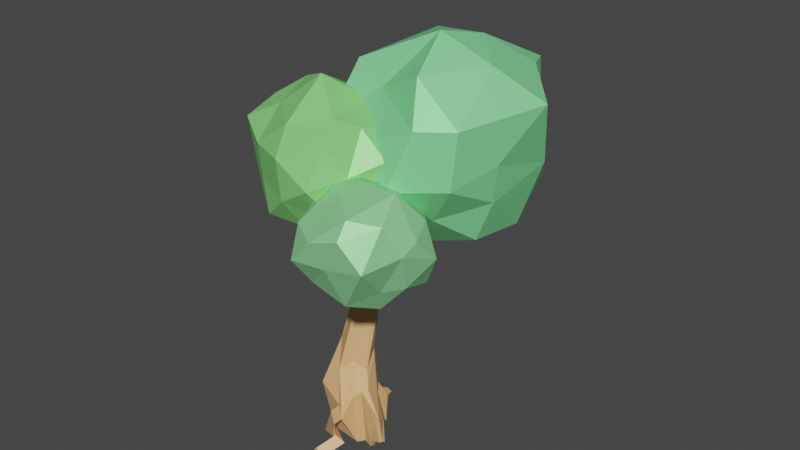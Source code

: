 # Source: Tree.blend  (saved by Blender 2.91.10; exported with 4.5.12 LTS)
import bpy
from mathutils import Matrix  # noqa: F401  (used for matrix-valued properties, if any)

bpy.ops.wm.read_factory_settings(use_empty=True)
scene = bpy.context.scene
scene.name = 'Scene'

# ---- collections
col_collection = bpy.data.collections.new('Collection'); scene.collection.children.link(col_collection)

# ---- materials (node trees are filled in below, after node groups)
mat_material_002 = bpy.data.materials.new('Material.002')
mat_material_002.use_transparent_shadow = False
mat_material_005 = bpy.data.materials.new('Material.005')
mat_material_005.use_transparent_shadow = False
mat_material_004 = bpy.data.materials.new('Material.004')
mat_material_004.use_transparent_shadow = False
mat_material_003 = bpy.data.materials.new('Material.003')
mat_material_003.use_transparent_shadow = False

# ---- material node trees
mat_material_002.use_nodes = True; mat_material_002.node_tree.nodes.clear()
_N = mat_material_002.node_tree.nodes; _L = mat_material_002.node_tree.links
n0 = _N.new('ShaderNodeBsdfPrincipled'); n0.name = 'Principled BSDF'; n0.location = (10, 300)
n0.distribution = 'GGX'
n0.subsurface_method = 'BURLEY'
n0.inputs[0].default_value = (0.8, 0.4505, 0.1991, 1.0)
n0.inputs[3].default_value = 1.45
n0.inputs[27].default_value = (0.0, 0.0, 0.0, 1.0)
n0.inputs[28].default_value = 1.0
n1 = _N.new('ShaderNodeOutputMaterial'); n1.name = 'Material Output'; n1.location = (300, 300)
_L.new(n0.outputs[0], n1.inputs[0])
n1.is_active_output = True
mat_material_005.use_nodes = True; mat_material_005.node_tree.nodes.clear()
_N = mat_material_005.node_tree.nodes; _L = mat_material_005.node_tree.links
n0 = _N.new('ShaderNodeBsdfPrincipled'); n0.name = 'Principled BSDF'; n0.location = (10, 300)
n0.distribution = 'GGX'
n0.subsurface_method = 'BURLEY'
n0.inputs[0].default_value = (0.3121, 0.8, 0.3464, 1.0)
n0.inputs[1].default_value = 0.2995
n0.inputs[3].default_value = 1.45
n0.inputs[27].default_value = (0.0, 0.0, 0.0, 1.0)
n0.inputs[28].default_value = 1.0
n1 = _N.new('ShaderNodeOutputMaterial'); n1.name = 'Material Output'; n1.location = (300, 300)
_L.new(n0.outputs[0], n1.inputs[0])
n1.is_active_output = True
mat_material_004.use_nodes = True; mat_material_004.node_tree.nodes.clear()
_N = mat_material_004.node_tree.nodes; _L = mat_material_004.node_tree.links
n0 = _N.new('ShaderNodeBsdfPrincipled'); n0.name = 'Principled BSDF'; n0.location = (10, 300)
n0.distribution = 'GGX'
n0.subsurface_method = 'BURLEY'
n0.inputs[0].default_value = (0.2347, 0.8, 0.33, 1.0)
n0.inputs[1].default_value = 0.2657
n0.inputs[3].default_value = 1.45
n0.inputs[27].default_value = (0.0, 0.0, 0.0, 1.0)
n0.inputs[28].default_value = 1.0
n1 = _N.new('ShaderNodeOutputMaterial'); n1.name = 'Material Output'; n1.location = (300, 300)
_L.new(n0.outputs[0], n1.inputs[0])
n1.is_active_output = True
mat_material_003.use_nodes = True; mat_material_003.node_tree.nodes.clear()
_N = mat_material_003.node_tree.nodes; _L = mat_material_003.node_tree.links
n0 = _N.new('ShaderNodeBsdfPrincipled'); n0.name = 'Principled BSDF'; n0.location = (10, 300)
n0.distribution = 'GGX'
n0.subsurface_method = 'BURLEY'
n0.inputs[0].default_value = (0.268, 0.8, 0.2246, 1.0)
n0.inputs[1].default_value = 0.2077
n0.inputs[3].default_value = 1.45
n0.inputs[27].default_value = (0.0, 0.0, 0.0, 1.0)
n0.inputs[28].default_value = 1.0
n1 = _N.new('ShaderNodeOutputMaterial'); n1.name = 'Material Output'; n1.location = (300, 300)
_L.new(n0.outputs[0], n1.inputs[0])
n1.is_active_output = True

# ---- world
world_world = bpy.data.worlds.new('World'); scene.world = world_world
world_world.use_nodes = True; world_world.node_tree.nodes.clear()
_N = world_world.node_tree.nodes; _L = world_world.node_tree.links
n0 = _N.new('ShaderNodeOutputWorld'); n0.name = 'World Output'; n0.location = (300, 300)
n1 = _N.new('ShaderNodeBackground'); n1.name = 'Background'; n1.location = (10, 300)
n1.inputs[0].default_value = (0.05088, 0.05088, 0.05088, 1.0)
_L.new(n1.outputs[0], n0.inputs[0])
n0.is_active_output = True
world_world.color = (0.05088, 0.05088, 0.05088)
world_world.use_sun_shadow = False
world_world.sun_shadow_jitter_overblur = 0.0

# ---- meshes
me_circle_001 = bpy.data.meshes.new('Circle.001')
me_circle_001.from_pydata([(-0.7281, 0.9095, 0.5988), (-1.298, 0.7297, 0.5398), (-1.669, 0.3357, 0.4957), (-1.669, -0.1137, 0.4957), (-1.422, -0.4284, 0.5023), (-0.7477, -0.6324, 1.053), (-0.1759, -0.4499, 0.3479), (0.1033, -0.06559, 0.3479), (-0.01782, 0.4125, 0.6066), (-0.291, 0.7734, 0.6029), (-1.362, 0.6746, 2.201), (-0.7512, 0.8693, 2.241), (-1.87, 0.1823, 2.123), (-1.87, -0.3591, 2.123), (-0.946, -0.4969, 1.601), (-0.3788, -1.024, 1.563), (-0.203, -0.5729, 2.344), (0.1528, -0.1919, 2.596), (0.152, 0.2842, 2.27), (-0.1706, 0.7209, 2.268), (-1.253, 0.7563, 4.074), (-0.9019, 1.074, 3.717), (-1.41, 0.5399, 4.074), (-1.41, 0.2724, 4.074), (-1.253, 0.05603, 4.074), (-0.8571, -0.5315, 3.236), (-0.516, -0.1698, 3.477), (-0.06645, 0.01247, 3.228), (-0.2541, 0.6053, 3.718), (-0.501, 0.9451, 3.718), (-0.9489, 0.7133, 5.323), (-0.5157, 0.9773, 5.679), (-1.07, 0.547, 5.323), (-1.07, 0.3415, 5.323), (-0.9489, 0.1752, 5.323), (-0.4905, 0.2761, 6.477), (-0.3539, 0.3287, 6.375), (-0.2347, 0.4444, 6.44), (-0.01905, 0.6165, 5.679), (-0.2087, 0.8776, 5.679), (-0.8143, 1.028, 7.893), (-0.6597, 0.9992, 7.836), (-0.9465, 1.01, 7.404), (-0.9465, 0.8188, 7.404), (-0.8343, 0.6643, 7.404), (-0.508, 0.3392, 6.643), (-0.3888, 0.455, 6.707), (-0.2744, 0.5242, 6.721), (-0.4823, 0.8436, 8.031), (-0.5217, 0.9294, 7.9), (-0.8948, 0.9979, 8.037), (-0.8541, 0.9277, 8.183), (-0.9761, 0.6529, 8.678), (-0.9761, 0.5595, 8.678), (-0.9213, 0.484, 8.678), (-0.8325, 0.4552, 8.678), (-0.7438, 0.484, 8.678), (-0.6713, 0.5713, 8.605), (-0.5556, 0.8167, 8.161), (-0.7161, 0.8579, 8.246), (-0.9031, 0.5769, 9.428), (-0.9614, 0.5544, 9.206), (-0.9285, 0.4532, 9.206), (-0.8681, 0.4692, 9.428), (-0.8114, 0.5472, 9.428), (-0.3629, 1.611, 9.251), (-0.3097, 1.607, 9.361), (-0.1391, 1.677, 9.523), (0.1528, -0.5027, 7.675), (0.2215, -0.436, 7.712), (0.1438, -0.7577, 8.405), (-0.9004, 0.5183, 10.5), (-0.8681, 0.5114, 10.28), (-0.8359, -0.8421, 0.9679), (-1.461, -0.7314, 0.4098), (-0.4713, -1.304, 1.458), (-1.056, -0.8202, 1.479), (0.1012, -1.41, 1.008), (-0.06914, -1.355, 1.008), (-0.2399, -1.467, 1.21), (-0.3782, -1.465, 1.068), (-0.2557, -2.026, 0.6478), (-0.426, -1.97, 0.6478), (-0.5968, -2.082, 0.8498), (-0.7351, -2.08, 0.7081), (0.3473, 0.1589, 0.5856), (0.4412, -0.212, 0.3849), (0.6756, -0.0119, 1.561), (0.8642, -0.4487, 1.768), (0.03559, -0.2242, 0.3389), (0.04618, -0.4139, 2.578), (0.3735, -0.3706, 0.376), (0.6011, -0.4411, 1.733), (-0.5841, 1.258, 0.3812), (-0.1704, 1.133, 0.387), (-0.2797, 1.038, 1.734), (0.08189, 0.9278, 1.739), (-0.7073, 1.561, 0.7807), (-0.3932, 1.458, 0.7807), (-0.2889, 1.342, 1.661), (-0.01367, 1.252, 1.661), (-0.7775, 1.865, 0.8068), (-0.5557, 1.793, 0.8068), (-1.178, 1.689, 1.151), (-0.9837, 1.626, 1.151), (0.4841, -0.2006, 0.835), (0.5321, -0.3901, 0.7324), (1.066, -0.3905, 0.9166), (1.063, -0.5288, 1.009), (0.4975, -0.4712, 0.7278), (1.028, -0.6099, 1.005)], [], [(1, 0, 9, 8, 7, 6, 5, 4, 3, 2), (19, 11, 21, 29), (2, 3, 13, 12), (0, 11, 95, 93), (6, 7, 17, 16), (3, 4, 14, 13), (0, 1, 10, 11), (18, 17, 88, 87), (4, 5, 73, 74), (1, 2, 12, 10), (8, 9, 19, 18), (5, 6, 16, 15), (26, 27, 37, 36), (16, 17, 27, 26), (13, 14, 24, 23), (11, 10, 20, 21), (17, 18, 28, 27), (14, 15, 25, 24), (10, 12, 22, 20), (18, 19, 29, 28), (15, 16, 26, 25), (12, 13, 23, 22), (33, 34, 44, 43), (23, 24, 34, 33), (21, 20, 30, 31), (27, 28, 38, 37), (24, 25, 35, 34), (20, 22, 32, 30), (28, 29, 39, 38), (25, 26, 36, 35), (22, 23, 33, 32), (29, 21, 31, 39), (50, 51, 66), (31, 30, 40, 41), (37, 38, 48, 47), (34, 35, 45, 44), (30, 32, 42, 40), (38, 39, 49, 48), (45, 35, 68), (32, 33, 43, 42), (39, 31, 41, 49), (35, 36, 68), (54, 55, 63, 62), (47, 48, 58, 57), (44, 45, 55, 54), (40, 42, 52, 50), (49, 41, 66), (45, 46, 56, 55), (42, 43, 53, 52), (41, 40, 65, 66), (46, 47, 57, 56), (43, 44, 54, 53), (61, 62, 71), (50, 52, 61, 60), (58, 59, 60, 64), (55, 56, 63), (52, 53, 62, 61), (59, 51, 60), (56, 57, 63), (53, 54, 62), (51, 50, 60), (57, 58, 64, 63), (65, 66, 67), (51, 59, 66), (58, 48, 66), (40, 50, 66, 65), (48, 49, 66), (59, 58, 66), (69, 68, 70), (46, 45, 68), (36, 37, 68), (47, 46, 68, 69), (37, 47, 69, 68), (63, 64, 72), (62, 63, 72, 71), (60, 61, 71, 72), (64, 60, 72), (73, 75, 79, 77), (14, 4, 74, 76), (5, 15, 75, 73), (15, 14, 76, 75), (79, 80, 84, 83), (75, 76, 80, 79), (76, 74, 78, 80), (74, 73, 77, 78), (82, 81, 83, 84), (80, 78, 82, 84), (78, 77, 81, 82), (77, 79, 83, 81), (91, 86, 106, 109), (8, 18, 87, 85), (7, 86, 91, 89), (7, 8, 85, 86), (90, 89, 91, 92), (17, 7, 89, 90), (88, 17, 90, 92), (85, 87, 107, 105), (93, 95, 99, 97), (9, 0, 93, 94), (19, 9, 94, 96), (11, 19, 96, 95), (100, 98, 102, 104), (94, 93, 97, 98), (96, 94, 98, 100), (95, 96, 100, 99), (102, 101, 103, 104), (99, 100, 104, 103), (97, 99, 103, 101), (98, 97, 101, 102), (106, 105, 107, 108), (106, 108, 110, 109), (87, 88, 108, 107), (88, 92, 110, 108), (86, 85, 105, 106), (92, 91, 109, 110)])
_uv = me_circle_001.uv_layers.new(name='UVMap')
_uv.uv.foreach_set('vector', [0.0, 0.0, 0.0, 0.0, 0.0, 0.0, 0.0, 0.0, 0.0, 0.0, 0.0, 0.0, 0.0, 0.0, 0.0, 0.0, 0.0, 0.0, 0.0, 0.0, 0.0, 0.0, 0.0, 0.0, 0.0, 0.0, 0.0, 0.0, 0.0, 0.0, 0.0, 0.0, 0.0, 0.0, 0.0, 0.0, 0.0, 0.0, 0.0, 0.0, 0.0, 0.0, 0.0, 0.0, 0.0, 0.0, 0.0, 0.0, 0.0, 0.0, 0.0, 0.0, 0.0, 0.0, 0.0, 0.0, 0.0, 0.0, 0.0, 0.0, 0.0, 0.0, 0.0, 0.0, 0.0, 0.0, 0.0, 0.0, 0.0, 0.0, 0.0, 0.0, 0.0, 0.0, 0.0, 0.0, 0.0, 0.0, 0.0, 0.0, 0.0, 0.0, 0.0, 0.0, 0.0, 0.0, 0.0, 0.0, 0.0, 0.0, 0.0, 0.0, 0.0, 0.0, 0.0, 0.0, 0.0, 0.0, 0.0, 0.0, 0.0, 0.0, 0.0, 0.0, 0.0, 0.0, 0.0, 0.0, 0.0, 0.0, 0.0, 0.0, 0.0, 0.0, 0.0, 0.0, 0.0, 0.0, 0.0, 0.0, 0.0, 0.0, 0.0, 0.0, 0.0, 0.0, 0.0, 0.0, 0.0, 0.0, 0.0, 0.0, 0.0, 0.0, 0.0, 0.0, 0.0, 0.0, 0.0, 0.0, 0.0, 0.0, 0.0, 0.0, 0.0, 0.0, 0.0, 0.0, 0.0, 0.0, 0.0, 0.0, 0.0, 0.0, 0.0, 0.0, 0.0, 0.0, 0.0, 0.0, 0.0, 0.0, 0.0, 0.0, 0.0, 0.0, 0.0, 0.0, 0.0, 0.0, 0.0, 0.0, 0.0, 0.0, 0.0, 0.0, 0.0, 0.0, 0.0, 0.0, 0.0, 0.0, 0.0, 0.0, 0.0, 0.0, 0.0, 0.0, 0.0, 0.0, 0.0, 0.0, 0.0, 0.0, 0.0, 0.0, 0.0, 0.0, 0.0, 0.0, 0.0, 0.0, 0.0, 0.0, 0.0, 0.0, 0.0, 0.0, 0.0, 0.0, 0.0, 0.0, 0.0, 0.0, 0.0, 0.0, 0.0, 0.0, 0.0, 0.0, 0.0, 0.0, 0.0, 0.0, 0.0, 0.0, 0.0, 0.0, 0.0, 0.0, 0.0, 0.0, 0.0, 0.0, 0.0, 0.0, 0.0, 0.0, 0.0, 0.0, 0.0, 0.0, 0.0, 0.0, 0.0, 0.0, 0.0, 0.0, 0.0, 0.0, 0.0, 0.0, 0.0, 0.0, 0.0, 0.0, 0.0, 0.0, 0.0, 0.0, 0.0, 0.0, 0.0, 0.0, 0.0, 0.0, 0.0, 0.0, 0.0, 0.0, 0.0, 0.0, 0.0, 0.0, 0.0, 0.0, 0.0, 0.0, 0.0, 0.0, 0.0, 0.0, 0.0, 0.0, 0.0, 0.0, 0.0, 0.0, 0.0, 0.0, 0.0, 0.0, 0.0, 0.0, 0.0, 0.0, 0.0, 0.0, 0.0, 0.0, 0.0, 0.0, 0.0, 0.0, 0.0, 0.0, 0.0, 0.0, 0.0, 0.0, 0.0, 0.0, 0.0, 0.0, 0.0, 0.0, 0.0, 0.0, 0.0, 0.0, 0.0, 0.0, 0.0, 0.0, 0.0, 0.0, 0.0, 0.0, 0.0, 0.0, 0.0, 0.0, 0.0, 0.0, 0.0, 0.0, 0.0, 0.0, 0.0, 0.0, 0.0, 0.0, 0.0, 0.0, 0.0, 0.0, 0.0, 0.0, 0.0, 0.0, 0.0, 0.0, 0.0, 0.0, 0.0, 0.0, 0.0, 0.0, 0.0, 0.0, 0.0, 0.0, 0.0, 0.0, 0.0, 0.0, 0.0, 0.0, 0.0, 0.0, 0.0, 0.0, 0.0, 0.0, 0.0, 0.0, 0.0, 0.0, 0.0, 0.0, 0.0, 0.0, 0.0, 0.0, 0.0, 0.0, 0.0, 0.0, 0.0, 0.0, 0.0, 0.0, 0.0, 0.0, 0.0, 0.0, 0.0, 0.0, 0.0, 0.0, 0.0, 0.0, 0.0, 0.0, 0.0, 0.0, 0.0, 0.0, 0.0, 0.0, 0.0, 0.0, 0.0, 0.0, 0.0, 0.0, 0.0, 0.0, 0.0, 0.0, 0.0, 0.0, 0.0, 0.0, 0.0, 0.0, 0.0, 0.0, 0.0, 0.0, 0.0, 0.0, 0.0, 0.0, 0.0, 0.0, 0.0, 0.0, 0.0, 0.0, 0.0, 0.0, 0.0, 0.0, 0.0, 0.0, 0.0, 0.0, 0.0, 0.0, 0.0, 0.0, 0.0, 0.0, 0.0, 0.0, 0.0, 0.0, 0.0, 0.0, 0.0, 0.0, 0.0, 0.0, 0.0, 0.0, 0.0, 0.0, 0.0, 0.0, 0.0, 0.0, 0.0, 0.0, 0.0, 0.0, 0.0, 0.0, 0.0, 0.0, 0.0, 0.0, 0.0, 0.0, 0.0, 0.0, 0.0, 0.0, 0.0, 0.0, 0.0, 0.0, 0.0, 0.0, 0.0, 0.0, 0.0, 0.0, 0.0, 0.0, 0.0, 0.0, 0.0, 0.0, 0.0, 0.0, 0.0, 0.0, 0.0, 0.0, 0.0, 0.0, 0.0, 0.0, 0.0, 0.0, 0.0, 0.0, 0.0, 0.0, 0.0, 0.0, 0.0, 0.0, 0.0, 0.0, 0.0, 0.0, 0.0, 0.0, 0.0, 0.0, 0.0, 0.0, 0.0, 0.0, 0.0, 0.0, 0.0, 0.0, 0.0, 0.0, 0.0, 0.0, 0.0, 0.0, 0.0, 0.0, 0.0, 0.0, 0.0, 0.0, 0.0, 0.0, 0.0, 0.0, 0.0, 0.0, 0.0, 0.0, 0.0, 0.0, 0.0, 0.0, 0.0, 0.0, 0.0, 0.0, 0.0, 0.0, 0.0, 0.0, 0.0, 0.0, 0.0, 0.0, 0.0, 0.0, 0.0, 0.0, 0.0, 0.0, 0.0, 0.0, 0.0, 0.0, 0.0, 0.0, 0.0, 0.0, 0.0, 0.0, 0.0, 0.0, 0.0, 0.0, 0.0, 0.0, 0.0, 0.0, 0.0, 0.0, 0.0, 0.0, 0.0, 0.0, 0.0, 0.0, 0.0, 0.0, 0.0, 0.0, 0.0, 0.0, 0.0, 0.0, 0.0, 0.0, 0.0, 0.0, 0.0, 0.0, 0.0, 0.0, 0.0, 0.0, 0.0, 0.0, 0.0, 0.0, 0.0, 0.0, 0.0, 0.0, 0.0, 0.0, 0.0, 0.0, 0.0, 0.0, 0.0, 0.0, 0.0, 0.0, 0.0, 0.0, 0.0, 0.0, 0.0, 0.0, 0.0, 0.0, 0.0, 0.0, 0.0, 0.0, 0.0, 0.0, 0.0, 0.0, 0.0, 0.0, 0.0, 0.0, 0.0, 0.0, 0.0, 0.0, 0.0, 0.0, 0.0, 0.0, 0.0, 0.0, 0.0, 0.0, 0.0, 0.0, 0.0, 0.0, 0.0, 0.0, 0.0, 0.0, 0.0, 0.0, 0.0, 0.0, 0.0, 0.0, 0.0, 0.0, 0.0, 0.0, 0.0, 0.0, 0.0, 0.0, 0.0, 0.0, 0.0, 0.0, 0.0, 0.0, 0.0, 0.0, 0.0, 0.0, 0.0, 0.0, 0.0, 0.0, 0.0, 0.0, 0.0, 0.0, 0.0, 0.0, 0.0, 0.0, 0.0, 0.0, 0.0, 0.0, 0.0, 0.0, 0.0, 0.0, 0.0, 0.0, 0.0, 0.0, 0.0, 0.0, 0.0, 0.0, 0.0, 0.0, 0.0, 0.0, 0.0, 0.0, 0.0, 0.0, 0.0, 0.0, 0.0, 0.0, 0.0, 0.0, 0.0, 0.0, 0.0, 0.0, 0.0, 0.0, 0.0, 0.0, 0.0, 0.0, 0.0, 0.0, 0.0, 0.0, 0.0, 0.0, 0.0, 0.0, 0.0, 0.0, 0.0, 0.0, 0.0, 0.0, 0.0, 0.0, 0.0, 0.0, 0.0, 0.0, 0.0, 0.0, 0.0, 0.0, 0.0, 0.0, 0.0, 0.0, 0.0, 0.0, 0.0, 0.0, 0.0, 0.0, 0.0, 0.0, 0.0, 0.0, 0.0, 0.0, 0.0, 0.0, 0.0, 0.0, 0.0, 0.0, 0.0, 0.0, 0.0, 0.0, 0.0, 0.0, 0.0, 0.0, 0.0, 0.0, 0.0, 0.0, 0.0, 0.0, 0.0, 0.0, 0.0, 0.0, 0.0, 0.0, 0.0, 0.0, 0.0, 0.0, 0.0, 0.0, 0.0, 0.0, 0.0, 0.0, 0.0, 0.0, 0.0, 0.0, 0.0, 0.0, 0.0, 0.0, 0.0, 0.0, 0.0, 0.0, 0.0, 0.0, 0.0, 0.0, 0.0, 0.0, 0.0, 0.0, 0.0, 0.0, 0.0, 0.0, 0.0, 0.0, 0.0, 0.0, 0.0, 0.0, 0.0, 0.0, 0.0, 0.0, 0.0, 0.0, 0.0, 0.0, 0.0, 0.0, 0.0, 0.0, 0.0, 0.0, 0.0, 0.0, 0.0, 0.0, 0.0, 0.0, 0.0, 0.0, 0.0, 0.0, 0.0, 0.0])
me_circle_001.materials.append(mat_material_002)
me_circle_001.use_remesh_fix_poles = True
me_circle_001.use_remesh_preserve_attributes = False
me_circle_001.use_mirror_vertex_groups = False
me_circle_001.update()
me_icosphere = bpy.data.meshes.new('Icosphere')
me_icosphere.from_pydata([(0.154, -0.1071, -1.102), (0.7887, -0.5422, -0.481), (-0.2124, -0.9176, -0.5124), (-0.7847, -0.1353, -0.563), (-0.02978, 0.822, -0.4396), (0.9931, 0.2916, -0.5974), (0.4674, -1.1, 0.4622), (-0.4594, -0.9308, 0.4287), (-0.6457, 0.458, 0.4619), (0.601, 0.6846, 0.3081), (1.155, -0.1617, 0.326), (0.1198, -0.09931, 0.9547), (0.02408, -0.6374, -0.8667), (0.6464, -0.3807, -0.8878), (0.3822, -0.8677, -0.722), (0.9973, -0.2151, -0.4821), (0.5707, 0.1155, -0.8505), (-0.3401, -0.181, -0.8664), (-0.5419, -0.5386, -0.4467), (0.06591, 0.4691, -0.8648), (-0.4394, 0.2849, -0.6885), (0.5571, 0.6891, -0.5882), (1.073, -0.3795, 0.1277), (1.255, 0.1849, -0.06058), (0.184, -1.09, -0.08095), (0.8463, -1.021, 0.02492), (-0.8107, -0.4441, -0.1647), (-0.3315, -1.242, -0.03487), (-0.4092, 0.6215, 0.06185), (-0.6983, 0.1027, -0.1686), (0.7832, 0.7069, -0.2307), (0.2439, 0.9673, -0.1155), (0.8269, -0.5428, 0.6041), (-0.004971, -1.21, 0.3431), (-0.7337, -0.1275, 0.5769), (0.05115, 0.6821, 0.3333), (1.0, 0.244, 0.4735), (0.4258, -0.8595, 0.7078), (0.6687, -0.05095, 0.9167), (-0.2517, -0.346, 0.8853), (-0.3604, 0.2269, 0.87), (0.3342, 0.4302, 0.6668)], [], [(0, 13, 12), (1, 13, 15), (0, 12, 17), (0, 17, 19), (0, 19, 16), (1, 15, 22), (2, 14, 24), (3, 18, 26), (4, 20, 28), (5, 21, 30), (1, 22, 25), (2, 24, 27), (3, 26, 29), (4, 28, 31), (5, 30, 23), (6, 32, 37), (7, 33, 39), (8, 34, 40), (9, 35, 41), (10, 36, 38), (38, 41, 11), (38, 36, 41), (36, 9, 41), (41, 40, 11), (41, 35, 40), (35, 8, 40), (40, 39, 11), (40, 34, 39), (34, 7, 39), (39, 37, 11), (39, 33, 37), (33, 6, 37), (37, 38, 11), (37, 32, 38), (32, 10, 38), (23, 36, 10), (23, 30, 36), (30, 9, 36), (31, 35, 9), (31, 28, 35), (28, 8, 35), (29, 34, 8), (29, 26, 34), (26, 7, 34), (27, 33, 7), (27, 24, 33), (24, 6, 33), (25, 32, 6), (25, 22, 32), (22, 10, 32), (30, 31, 9), (30, 21, 31), (21, 4, 31), (28, 29, 8), (28, 20, 29), (20, 3, 29), (26, 27, 7), (26, 18, 27), (18, 2, 27), (24, 25, 6), (24, 14, 25), (14, 1, 25), (22, 23, 10), (22, 15, 23), (15, 5, 23), (16, 21, 5), (16, 19, 21), (19, 4, 21), (19, 20, 4), (19, 17, 20), (17, 3, 20), (17, 18, 3), (17, 12, 18), (12, 2, 18), (15, 16, 5), (15, 13, 16), (13, 0, 16), (12, 14, 2), (12, 13, 14), (13, 1, 14)])
_uv = me_icosphere.uv_layers.new(name='UVMap')
_uv.uv.foreach_set('vector', [0.8182, 0.0, 0.7727, 0.07873, 0.8636, 0.07873, 0.7273, 0.1575, 0.6818, 0.07873, 0.6364, 0.1575, 0.09091, 0.0, 0.04545, 0.07873, 0.1364, 0.07873, 0.2727, 0.0, 0.2273, 0.07873, 0.3182, 0.07873, 0.4545, 0.0, 0.4091, 0.07873, 0.5, 0.07873, 0.7273, 0.1575, 0.6364, 0.1575, 0.6818, 0.2362, 0.9091, 0.1575, 0.8182, 0.1575, 0.8636, 0.2362, 0.1818, 0.1575, 0.09091, 0.1575, 0.1364, 0.2362, 0.3636, 0.1575, 0.2727, 0.1575, 0.3182, 0.2362, 0.5455, 0.1575, 0.4545, 0.1575, 0.5, 0.2362, 0.7273, 0.1575, 0.6818, 0.2362, 0.7727, 0.2362, 0.9091, 0.1575, 0.8636, 0.2362, 0.9545, 0.2362, 0.1818, 0.1575, 0.1364, 0.2362, 0.2273, 0.2362, 0.3636, 0.1575, 0.3182, 0.2362, 0.4091, 0.2362, 0.5455, 0.1575, 0.5, 0.2362, 0.5909, 0.2362, 0.8182, 0.3149, 0.7273, 0.3149, 0.7727, 0.3937, 1.0, 0.3149, 0.9091, 0.3149, 0.9545, 0.3937, 0.2727, 0.3149, 0.1818, 0.3149, 0.2273, 0.3937, 0.4545, 0.3149, 0.3636, 0.3149, 0.4091, 0.3937, 0.6364, 0.3149, 0.5455, 0.3149, 0.5909, 0.3937, 0.5909, 0.3937, 0.5, 0.3937, 0.5455, 0.4724, 0.5909, 0.3937, 0.5455, 0.3149, 0.5, 0.3937, 0.5455, 0.3149, 0.4545, 0.3149, 0.5, 0.3937, 0.4091, 0.3937, 0.3182, 0.3937, 0.3636, 0.4724, 0.4091, 0.3937, 0.3636, 0.3149, 0.3182, 0.3937, 0.3636, 0.3149, 0.2727, 0.3149, 0.3182, 0.3937, 0.2273, 0.3937, 0.1364, 0.3937, 0.1818, 0.4724, 0.2273, 0.3937, 0.1818, 0.3149, 0.1364, 0.3937, 0.1818, 0.3149, 0.09091, 0.3149, 0.1364, 0.3937, 0.9545, 0.3937, 0.8636, 0.3937, 0.9091, 0.4724, 0.9545, 0.3937, 0.9091, 0.3149, 0.8636, 0.3937, 0.9091, 0.3149, 0.8182, 0.3149, 0.8636, 0.3937, 0.7727, 0.3937, 0.6818, 0.3937, 0.7273, 0.4724, 0.7727, 0.3937, 0.7273, 0.3149, 0.6818, 0.3937, 0.7273, 0.3149, 0.6364, 0.3149, 0.6818, 0.3937, 0.5909, 0.2362, 0.5455, 0.3149, 0.6364, 0.3149, 0.5909, 0.2362, 0.5, 0.2362, 0.5455, 0.3149, 0.5, 0.2362, 0.4545, 0.3149, 0.5455, 0.3149, 0.4091, 0.2362, 0.3636, 0.3149, 0.4545, 0.3149, 0.4091, 0.2362, 0.3182, 0.2362, 0.3636, 0.3149, 0.3182, 0.2362, 0.2727, 0.3149, 0.3636, 0.3149, 0.2273, 0.2362, 0.1818, 0.3149, 0.2727, 0.3149, 0.2273, 0.2362, 0.1364, 0.2362, 0.1818, 0.3149, 0.1364, 0.2362, 0.09091, 0.3149, 0.1818, 0.3149, 0.9545, 0.2362, 0.9091, 0.3149, 1.0, 0.3149, 0.9545, 0.2362, 0.8636, 0.2362, 0.9091, 0.3149, 0.8636, 0.2362, 0.8182, 0.3149, 0.9091, 0.3149, 0.7727, 0.2362, 0.7273, 0.3149, 0.8182, 0.3149, 0.7727, 0.2362, 0.6818, 0.2362, 0.7273, 0.3149, 0.6818, 0.2362, 0.6364, 0.3149, 0.7273, 0.3149, 0.5, 0.2362, 0.4091, 0.2362, 0.4545, 0.3149, 0.5, 0.2362, 0.4545, 0.1575, 0.4091, 0.2362, 0.4545, 0.1575, 0.3636, 0.1575, 0.4091, 0.2362, 0.3182, 0.2362, 0.2273, 0.2362, 0.2727, 0.3149, 0.3182, 0.2362, 0.2727, 0.1575, 0.2273, 0.2362, 0.2727, 0.1575, 0.1818, 0.1575, 0.2273, 0.2362, 0.1364, 0.2362, 0.04545, 0.2362, 0.09091, 0.3149, 0.1364, 0.2362, 0.09091, 0.1575, 0.04545, 0.2362, 0.09091, 0.1575, 0.0, 0.1575, 0.04545, 0.2362, 0.8636, 0.2362, 0.7727, 0.2362, 0.8182, 0.3149, 0.8636, 0.2362, 0.8182, 0.1575, 0.7727, 0.2362, 0.8182, 0.1575, 0.7273, 0.1575, 0.7727, 0.2362, 0.6818, 0.2362, 0.5909, 0.2362, 0.6364, 0.3149, 0.6818, 0.2362, 0.6364, 0.1575, 0.5909, 0.2362, 0.6364, 0.1575, 0.5455, 0.1575, 0.5909, 0.2362, 0.5, 0.07873, 0.4545, 0.1575, 0.5455, 0.1575, 0.5, 0.07873, 0.4091, 0.07873, 0.4545, 0.1575, 0.4091, 0.07873, 0.3636, 0.1575, 0.4545, 0.1575, 0.3182, 0.07873, 0.2727, 0.1575, 0.3636, 0.1575, 0.3182, 0.07873, 0.2273, 0.07873, 0.2727, 0.1575, 0.2273, 0.07873, 0.1818, 0.1575, 0.2727, 0.1575, 0.1364, 0.07873, 0.09091, 0.1575, 0.1818, 0.1575, 0.1364, 0.07873, 0.04545, 0.07873, 0.09091, 0.1575, 0.04545, 0.07873, 0.0, 0.1575, 0.09091, 0.1575, 0.6364, 0.1575, 0.5909, 0.07873, 0.5455, 0.1575, 0.6364, 0.1575, 0.6818, 0.07873, 0.5909, 0.07873, 0.6818, 0.07873, 0.6364, 0.0, 0.5909, 0.07873, 0.8636, 0.07873, 0.8182, 0.1575, 0.9091, 0.1575, 0.8636, 0.07873, 0.7727, 0.07873, 0.8182, 0.1575, 0.7727, 0.07873, 0.7273, 0.1575, 0.8182, 0.1575])
me_icosphere.materials.append(mat_material_005)
me_icosphere.use_remesh_fix_poles = True
me_icosphere.use_remesh_preserve_attributes = False
me_icosphere.use_mirror_vertex_groups = False
me_icosphere.update()
me_icosphere_001 = bpy.data.meshes.new('Icosphere.001')
me_icosphere_001.from_pydata([(0.08484, -0.1244, -1.163), (0.7879, -0.6263, -0.4923), (-0.2778, -1.028, -0.5818), (-0.8726, -0.192, -0.6446), (-0.1276, 0.7402, -0.5327), (0.9967, 0.2011, -0.6057), (0.4748, -1.194, 0.4567), (-0.542, -0.9745, 0.3533), (-0.609, 0.3062, 0.4739), (0.5532, 0.6586, 0.2643), (1.135, -0.2018, 0.3039), (0.1204, -0.3829, 0.9195), (-0.008416, -0.7139, -0.9039), (0.5919, -0.3999, -0.9364), (0.3463, -0.8994, -0.7564), (0.9431, -0.2622, -0.534), (0.5637, 0.09483, -0.859), (-0.4257, -0.2446, -0.9469), (-0.5678, -0.5945, -0.4758), (0.004943, 0.3731, -0.9285), (-0.5572, 0.1732, -0.8023), (0.5393, 0.6371, -0.6098), (1.095, -0.5157, 0.1291), (1.212, 0.1494, -0.1013), (0.2055, -1.258, -0.08386), (0.8358, -1.192, -0.00562), (-0.9546, -0.6081, -0.3073), (-0.3929, -1.263, -0.08951), (-0.4275, 0.5973, 0.04337), (-0.8718, 0.04062, -0.3234), (0.7842, 0.6363, -0.2388), (0.2527, 0.8685, -0.1205), (0.7858, -0.63, 0.5583), (-0.0767, -1.267, 0.2751), (-0.9135, -0.1677, 0.4195), (0.02898, 0.6259, 0.3074), (0.9924, 0.1509, 0.4552), (0.45, -1.138, 0.6932), (0.7121, -0.2505, 0.9283), (-0.2698, -0.6336, 0.8337), (-0.3319, 0.1017, 0.8783), (0.3428, 0.2236, 0.6481)], [], [(0, 13, 12), (1, 13, 15), (0, 12, 17), (0, 17, 19), (0, 19, 16), (1, 15, 22), (2, 14, 24), (3, 18, 26), (4, 20, 28), (5, 21, 30), (1, 22, 25), (2, 24, 27), (3, 26, 29), (4, 28, 31), (5, 30, 23), (6, 32, 37), (7, 33, 39), (8, 34, 40), (9, 35, 41), (10, 36, 38), (38, 41, 11), (38, 36, 41), (36, 9, 41), (41, 40, 11), (41, 35, 40), (35, 8, 40), (40, 39, 11), (40, 34, 39), (34, 7, 39), (39, 37, 11), (39, 33, 37), (33, 6, 37), (37, 38, 11), (37, 32, 38), (32, 10, 38), (23, 36, 10), (23, 30, 36), (30, 9, 36), (31, 35, 9), (31, 28, 35), (28, 8, 35), (29, 34, 8), (29, 26, 34), (26, 7, 34), (27, 33, 7), (27, 24, 33), (24, 6, 33), (25, 32, 6), (25, 22, 32), (22, 10, 32), (30, 31, 9), (30, 21, 31), (21, 4, 31), (28, 29, 8), (28, 20, 29), (20, 3, 29), (26, 27, 7), (26, 18, 27), (18, 2, 27), (24, 25, 6), (24, 14, 25), (14, 1, 25), (22, 23, 10), (22, 15, 23), (15, 5, 23), (16, 21, 5), (16, 19, 21), (19, 4, 21), (19, 20, 4), (19, 17, 20), (17, 3, 20), (17, 18, 3), (17, 12, 18), (12, 2, 18), (15, 16, 5), (15, 13, 16), (13, 0, 16), (12, 14, 2), (12, 13, 14), (13, 1, 14)])
_uv = me_icosphere_001.uv_layers.new(name='UVMap')
_uv.uv.foreach_set('vector', [0.8182, 0.0, 0.7727, 0.07873, 0.8636, 0.07873, 0.7273, 0.1575, 0.6818, 0.07873, 0.6364, 0.1575, 0.09091, 0.0, 0.04545, 0.07873, 0.1364, 0.07873, 0.2727, 0.0, 0.2273, 0.07873, 0.3182, 0.07873, 0.4545, 0.0, 0.4091, 0.07873, 0.5, 0.07873, 0.7273, 0.1575, 0.6364, 0.1575, 0.6818, 0.2362, 0.9091, 0.1575, 0.8182, 0.1575, 0.8636, 0.2362, 0.1818, 0.1575, 0.09091, 0.1575, 0.1364, 0.2362, 0.3636, 0.1575, 0.2727, 0.1575, 0.3182, 0.2362, 0.5455, 0.1575, 0.4545, 0.1575, 0.5, 0.2362, 0.7273, 0.1575, 0.6818, 0.2362, 0.7727, 0.2362, 0.9091, 0.1575, 0.8636, 0.2362, 0.9545, 0.2362, 0.1818, 0.1575, 0.1364, 0.2362, 0.2273, 0.2362, 0.3636, 0.1575, 0.3182, 0.2362, 0.4091, 0.2362, 0.5455, 0.1575, 0.5, 0.2362, 0.5909, 0.2362, 0.8182, 0.3149, 0.7273, 0.3149, 0.7727, 0.3937, 1.0, 0.3149, 0.9091, 0.3149, 0.9545, 0.3937, 0.2727, 0.3149, 0.1818, 0.3149, 0.2273, 0.3937, 0.4545, 0.3149, 0.3636, 0.3149, 0.4091, 0.3937, 0.6364, 0.3149, 0.5455, 0.3149, 0.5909, 0.3937, 0.5909, 0.3937, 0.5, 0.3937, 0.5455, 0.4724, 0.5909, 0.3937, 0.5455, 0.3149, 0.5, 0.3937, 0.5455, 0.3149, 0.4545, 0.3149, 0.5, 0.3937, 0.4091, 0.3937, 0.3182, 0.3937, 0.3636, 0.4724, 0.4091, 0.3937, 0.3636, 0.3149, 0.3182, 0.3937, 0.3636, 0.3149, 0.2727, 0.3149, 0.3182, 0.3937, 0.2273, 0.3937, 0.1364, 0.3937, 0.1818, 0.4724, 0.2273, 0.3937, 0.1818, 0.3149, 0.1364, 0.3937, 0.1818, 0.3149, 0.09091, 0.3149, 0.1364, 0.3937, 0.9545, 0.3937, 0.8636, 0.3937, 0.9091, 0.4724, 0.9545, 0.3937, 0.9091, 0.3149, 0.8636, 0.3937, 0.9091, 0.3149, 0.8182, 0.3149, 0.8636, 0.3937, 0.7727, 0.3937, 0.6818, 0.3937, 0.7273, 0.4724, 0.7727, 0.3937, 0.7273, 0.3149, 0.6818, 0.3937, 0.7273, 0.3149, 0.6364, 0.3149, 0.6818, 0.3937, 0.5909, 0.2362, 0.5455, 0.3149, 0.6364, 0.3149, 0.5909, 0.2362, 0.5, 0.2362, 0.5455, 0.3149, 0.5, 0.2362, 0.4545, 0.3149, 0.5455, 0.3149, 0.4091, 0.2362, 0.3636, 0.3149, 0.4545, 0.3149, 0.4091, 0.2362, 0.3182, 0.2362, 0.3636, 0.3149, 0.3182, 0.2362, 0.2727, 0.3149, 0.3636, 0.3149, 0.2273, 0.2362, 0.1818, 0.3149, 0.2727, 0.3149, 0.2273, 0.2362, 0.1364, 0.2362, 0.1818, 0.3149, 0.1364, 0.2362, 0.09091, 0.3149, 0.1818, 0.3149, 0.9545, 0.2362, 0.9091, 0.3149, 1.0, 0.3149, 0.9545, 0.2362, 0.8636, 0.2362, 0.9091, 0.3149, 0.8636, 0.2362, 0.8182, 0.3149, 0.9091, 0.3149, 0.7727, 0.2362, 0.7273, 0.3149, 0.8182, 0.3149, 0.7727, 0.2362, 0.6818, 0.2362, 0.7273, 0.3149, 0.6818, 0.2362, 0.6364, 0.3149, 0.7273, 0.3149, 0.5, 0.2362, 0.4091, 0.2362, 0.4545, 0.3149, 0.5, 0.2362, 0.4545, 0.1575, 0.4091, 0.2362, 0.4545, 0.1575, 0.3636, 0.1575, 0.4091, 0.2362, 0.3182, 0.2362, 0.2273, 0.2362, 0.2727, 0.3149, 0.3182, 0.2362, 0.2727, 0.1575, 0.2273, 0.2362, 0.2727, 0.1575, 0.1818, 0.1575, 0.2273, 0.2362, 0.1364, 0.2362, 0.04545, 0.2362, 0.09091, 0.3149, 0.1364, 0.2362, 0.09091, 0.1575, 0.04545, 0.2362, 0.09091, 0.1575, 0.0, 0.1575, 0.04545, 0.2362, 0.8636, 0.2362, 0.7727, 0.2362, 0.8182, 0.3149, 0.8636, 0.2362, 0.8182, 0.1575, 0.7727, 0.2362, 0.8182, 0.1575, 0.7273, 0.1575, 0.7727, 0.2362, 0.6818, 0.2362, 0.5909, 0.2362, 0.6364, 0.3149, 0.6818, 0.2362, 0.6364, 0.1575, 0.5909, 0.2362, 0.6364, 0.1575, 0.5455, 0.1575, 0.5909, 0.2362, 0.5, 0.07873, 0.4545, 0.1575, 0.5455, 0.1575, 0.5, 0.07873, 0.4091, 0.07873, 0.4545, 0.1575, 0.4091, 0.07873, 0.3636, 0.1575, 0.4545, 0.1575, 0.3182, 0.07873, 0.2727, 0.1575, 0.3636, 0.1575, 0.3182, 0.07873, 0.2273, 0.07873, 0.2727, 0.1575, 0.2273, 0.07873, 0.1818, 0.1575, 0.2727, 0.1575, 0.1364, 0.07873, 0.09091, 0.1575, 0.1818, 0.1575, 0.1364, 0.07873, 0.04545, 0.07873, 0.09091, 0.1575, 0.04545, 0.07873, 0.0, 0.1575, 0.09091, 0.1575, 0.6364, 0.1575, 0.5909, 0.07873, 0.5455, 0.1575, 0.6364, 0.1575, 0.6818, 0.07873, 0.5909, 0.07873, 0.6818, 0.07873, 0.6364, 0.0, 0.5909, 0.07873, 0.8636, 0.07873, 0.8182, 0.1575, 0.9091, 0.1575, 0.8636, 0.07873, 0.7727, 0.07873, 0.8182, 0.1575, 0.7727, 0.07873, 0.7273, 0.1575, 0.8182, 0.1575])
me_icosphere_001.materials.append(mat_material_004)
me_icosphere_001.use_remesh_fix_poles = True
me_icosphere_001.use_remesh_preserve_attributes = False
me_icosphere_001.use_mirror_vertex_groups = False
me_icosphere_001.update()
me_icosphere_002 = bpy.data.meshes.new('Icosphere.002')
me_icosphere_002.from_pydata([(0.154, -0.1071, -1.102), (0.7887, -0.5422, -0.481), (-0.2124, -0.9176, -0.5124), (-0.7847, -0.1353, -0.563), (-0.02978, 0.822, -0.4396), (0.9931, 0.2916, -0.5974), (0.4674, -1.1, 0.4622), (-0.4594, -0.9308, 0.4287), (-0.6457, 0.458, 0.4619), (0.601, 0.6846, 0.3081), (1.155, -0.1617, 0.326), (0.1198, -0.09931, 0.9547), (0.02408, -0.6374, -0.8667), (0.6464, -0.3807, -0.8878), (0.3822, -0.8677, -0.722), (0.9973, -0.2151, -0.4821), (0.5707, 0.1155, -0.8505), (-0.3401, -0.181, -0.8664), (-0.5419, -0.5386, -0.4467), (0.06591, 0.4691, -0.8648), (-0.4394, 0.2849, -0.6885), (0.5571, 0.6891, -0.5882), (1.073, -0.3795, 0.1277), (1.255, 0.1849, -0.06058), (0.184, -1.09, -0.08095), (0.8463, -1.021, 0.02492), (-0.8107, -0.4441, -0.1647), (-0.3315, -1.242, -0.03487), (-0.4092, 0.6215, 0.06185), (-0.6983, 0.1027, -0.1686), (0.7832, 0.7069, -0.2307), (0.2439, 0.9673, -0.1155), (0.8269, -0.5428, 0.6041), (-0.004971, -1.21, 0.3431), (-0.7337, -0.1275, 0.5769), (0.05115, 0.6821, 0.3333), (1.0, 0.244, 0.4735), (0.4258, -0.8595, 0.7078), (0.6687, -0.05095, 0.9167), (-0.2517, -0.346, 0.8853), (-0.3604, 0.2269, 0.87), (0.3342, 0.4302, 0.6668)], [], [(0, 13, 12), (1, 13, 15), (0, 12, 17), (0, 17, 19), (0, 19, 16), (1, 15, 22), (2, 14, 24), (3, 18, 26), (4, 20, 28), (5, 21, 30), (1, 22, 25), (2, 24, 27), (3, 26, 29), (4, 28, 31), (5, 30, 23), (6, 32, 37), (7, 33, 39), (8, 34, 40), (9, 35, 41), (10, 36, 38), (38, 41, 11), (38, 36, 41), (36, 9, 41), (41, 40, 11), (41, 35, 40), (35, 8, 40), (40, 39, 11), (40, 34, 39), (34, 7, 39), (39, 37, 11), (39, 33, 37), (33, 6, 37), (37, 38, 11), (37, 32, 38), (32, 10, 38), (23, 36, 10), (23, 30, 36), (30, 9, 36), (31, 35, 9), (31, 28, 35), (28, 8, 35), (29, 34, 8), (29, 26, 34), (26, 7, 34), (27, 33, 7), (27, 24, 33), (24, 6, 33), (25, 32, 6), (25, 22, 32), (22, 10, 32), (30, 31, 9), (30, 21, 31), (21, 4, 31), (28, 29, 8), (28, 20, 29), (20, 3, 29), (26, 27, 7), (26, 18, 27), (18, 2, 27), (24, 25, 6), (24, 14, 25), (14, 1, 25), (22, 23, 10), (22, 15, 23), (15, 5, 23), (16, 21, 5), (16, 19, 21), (19, 4, 21), (19, 20, 4), (19, 17, 20), (17, 3, 20), (17, 18, 3), (17, 12, 18), (12, 2, 18), (15, 16, 5), (15, 13, 16), (13, 0, 16), (12, 14, 2), (12, 13, 14), (13, 1, 14)])
_uv = me_icosphere_002.uv_layers.new(name='UVMap')
_uv.uv.foreach_set('vector', [0.8182, 0.0, 0.7727, 0.07873, 0.8636, 0.07873, 0.7273, 0.1575, 0.6818, 0.07873, 0.6364, 0.1575, 0.09091, 0.0, 0.04545, 0.07873, 0.1364, 0.07873, 0.2727, 0.0, 0.2273, 0.07873, 0.3182, 0.07873, 0.4545, 0.0, 0.4091, 0.07873, 0.5, 0.07873, 0.7273, 0.1575, 0.6364, 0.1575, 0.6818, 0.2362, 0.9091, 0.1575, 0.8182, 0.1575, 0.8636, 0.2362, 0.1818, 0.1575, 0.09091, 0.1575, 0.1364, 0.2362, 0.3636, 0.1575, 0.2727, 0.1575, 0.3182, 0.2362, 0.5455, 0.1575, 0.4545, 0.1575, 0.5, 0.2362, 0.7273, 0.1575, 0.6818, 0.2362, 0.7727, 0.2362, 0.9091, 0.1575, 0.8636, 0.2362, 0.9545, 0.2362, 0.1818, 0.1575, 0.1364, 0.2362, 0.2273, 0.2362, 0.3636, 0.1575, 0.3182, 0.2362, 0.4091, 0.2362, 0.5455, 0.1575, 0.5, 0.2362, 0.5909, 0.2362, 0.8182, 0.3149, 0.7273, 0.3149, 0.7727, 0.3937, 1.0, 0.3149, 0.9091, 0.3149, 0.9545, 0.3937, 0.2727, 0.3149, 0.1818, 0.3149, 0.2273, 0.3937, 0.4545, 0.3149, 0.3636, 0.3149, 0.4091, 0.3937, 0.6364, 0.3149, 0.5455, 0.3149, 0.5909, 0.3937, 0.5909, 0.3937, 0.5, 0.3937, 0.5455, 0.4724, 0.5909, 0.3937, 0.5455, 0.3149, 0.5, 0.3937, 0.5455, 0.3149, 0.4545, 0.3149, 0.5, 0.3937, 0.4091, 0.3937, 0.3182, 0.3937, 0.3636, 0.4724, 0.4091, 0.3937, 0.3636, 0.3149, 0.3182, 0.3937, 0.3636, 0.3149, 0.2727, 0.3149, 0.3182, 0.3937, 0.2273, 0.3937, 0.1364, 0.3937, 0.1818, 0.4724, 0.2273, 0.3937, 0.1818, 0.3149, 0.1364, 0.3937, 0.1818, 0.3149, 0.09091, 0.3149, 0.1364, 0.3937, 0.9545, 0.3937, 0.8636, 0.3937, 0.9091, 0.4724, 0.9545, 0.3937, 0.9091, 0.3149, 0.8636, 0.3937, 0.9091, 0.3149, 0.8182, 0.3149, 0.8636, 0.3937, 0.7727, 0.3937, 0.6818, 0.3937, 0.7273, 0.4724, 0.7727, 0.3937, 0.7273, 0.3149, 0.6818, 0.3937, 0.7273, 0.3149, 0.6364, 0.3149, 0.6818, 0.3937, 0.5909, 0.2362, 0.5455, 0.3149, 0.6364, 0.3149, 0.5909, 0.2362, 0.5, 0.2362, 0.5455, 0.3149, 0.5, 0.2362, 0.4545, 0.3149, 0.5455, 0.3149, 0.4091, 0.2362, 0.3636, 0.3149, 0.4545, 0.3149, 0.4091, 0.2362, 0.3182, 0.2362, 0.3636, 0.3149, 0.3182, 0.2362, 0.2727, 0.3149, 0.3636, 0.3149, 0.2273, 0.2362, 0.1818, 0.3149, 0.2727, 0.3149, 0.2273, 0.2362, 0.1364, 0.2362, 0.1818, 0.3149, 0.1364, 0.2362, 0.09091, 0.3149, 0.1818, 0.3149, 0.9545, 0.2362, 0.9091, 0.3149, 1.0, 0.3149, 0.9545, 0.2362, 0.8636, 0.2362, 0.9091, 0.3149, 0.8636, 0.2362, 0.8182, 0.3149, 0.9091, 0.3149, 0.7727, 0.2362, 0.7273, 0.3149, 0.8182, 0.3149, 0.7727, 0.2362, 0.6818, 0.2362, 0.7273, 0.3149, 0.6818, 0.2362, 0.6364, 0.3149, 0.7273, 0.3149, 0.5, 0.2362, 0.4091, 0.2362, 0.4545, 0.3149, 0.5, 0.2362, 0.4545, 0.1575, 0.4091, 0.2362, 0.4545, 0.1575, 0.3636, 0.1575, 0.4091, 0.2362, 0.3182, 0.2362, 0.2273, 0.2362, 0.2727, 0.3149, 0.3182, 0.2362, 0.2727, 0.1575, 0.2273, 0.2362, 0.2727, 0.1575, 0.1818, 0.1575, 0.2273, 0.2362, 0.1364, 0.2362, 0.04545, 0.2362, 0.09091, 0.3149, 0.1364, 0.2362, 0.09091, 0.1575, 0.04545, 0.2362, 0.09091, 0.1575, 0.0, 0.1575, 0.04545, 0.2362, 0.8636, 0.2362, 0.7727, 0.2362, 0.8182, 0.3149, 0.8636, 0.2362, 0.8182, 0.1575, 0.7727, 0.2362, 0.8182, 0.1575, 0.7273, 0.1575, 0.7727, 0.2362, 0.6818, 0.2362, 0.5909, 0.2362, 0.6364, 0.3149, 0.6818, 0.2362, 0.6364, 0.1575, 0.5909, 0.2362, 0.6364, 0.1575, 0.5455, 0.1575, 0.5909, 0.2362, 0.5, 0.07873, 0.4545, 0.1575, 0.5455, 0.1575, 0.5, 0.07873, 0.4091, 0.07873, 0.4545, 0.1575, 0.4091, 0.07873, 0.3636, 0.1575, 0.4545, 0.1575, 0.3182, 0.07873, 0.2727, 0.1575, 0.3636, 0.1575, 0.3182, 0.07873, 0.2273, 0.07873, 0.2727, 0.1575, 0.2273, 0.07873, 0.1818, 0.1575, 0.2727, 0.1575, 0.1364, 0.07873, 0.09091, 0.1575, 0.1818, 0.1575, 0.1364, 0.07873, 0.04545, 0.07873, 0.09091, 0.1575, 0.04545, 0.07873, 0.0, 0.1575, 0.09091, 0.1575, 0.6364, 0.1575, 0.5909, 0.07873, 0.5455, 0.1575, 0.6364, 0.1575, 0.6818, 0.07873, 0.5909, 0.07873, 0.6818, 0.07873, 0.6364, 0.0, 0.5909, 0.07873, 0.8636, 0.07873, 0.8182, 0.1575, 0.9091, 0.1575, 0.8636, 0.07873, 0.7727, 0.07873, 0.8182, 0.1575, 0.7727, 0.07873, 0.7273, 0.1575, 0.8182, 0.1575])
me_icosphere_002.materials.append(mat_material_003)
me_icosphere_002.use_remesh_fix_poles = True
me_icosphere_002.use_remesh_preserve_attributes = False
me_icosphere_002.use_mirror_vertex_groups = False
me_icosphere_002.update()

# ---- objects
ob_circle = bpy.data.objects.new('Circle', me_circle_001)
ob_icosphere = bpy.data.objects.new('Icosphere', me_icosphere)
ob_icosphere_001 = bpy.data.objects.new('Icosphere.001', me_icosphere_001)
ob_icosphere_002 = bpy.data.objects.new('Icosphere.002', me_icosphere_002)

# ---- transforms, parenting, visibility, modifiers, constraints
ob_circle.location = (0.3628, -0.2803, -0.6845)
ob_circle.lineart.crease_threshold = 0.0
ob_icosphere.location = (1.209, -1.322, 8.542)
ob_icosphere.scale = (2.043, 2.043, 2.043)
ob_icosphere.lineart.crease_threshold = 0.0
ob_icosphere_001.location = (0.5514, 2.769, 10.21)
ob_icosphere_001.rotation_euler = (-1.416, 0.476, 0.257)
ob_icosphere_001.scale = (3.234, 3.234, 3.234)
ob_icosphere_001.lineart.crease_threshold = 0.0
ob_icosphere_002.location = (-1.26, -0.178, 9.619)
ob_icosphere_002.rotation_euler = (-1.571, -0.7556, 0.4488)
ob_icosphere_002.scale = (2.484, 2.484, 2.484)
ob_icosphere_002.lineart.crease_threshold = 0.0

# ---- collection membership
col_collection.objects.link(ob_circle)
col_collection.objects.link(ob_icosphere)
col_collection.objects.link(ob_icosphere_001)
col_collection.objects.link(ob_icosphere_002)

# ---- scene / render settings (as saved in the file)
scene.frame_start = 1; scene.frame_end = 250; scene.frame_set(120)
scene.render.engine = 'BLENDER_EEVEE_NEXT'
scene.cycles.use_denoising = False
scene.cycles.samples = 128
scene.cycles.sampling_pattern = 'TABULATED_SOBOL'
scene.cycles.use_adaptive_sampling = False
scene.cycles.use_light_tree = False
scene.eevee.taa_samples = 12
scene.eevee.taa_render_samples = 128
scene.view_settings.view_transform = 'Filmic'
bpy.context.view_layer.update()

# ---- added for rendering (the .blend has no active camera and no usable light): camera, sun
cam_auto = bpy.data.cameras.new('AutoCamera')
cam_auto.lens = 50.0
cam_auto.sensor_width = 36.0
cam_auto.clip_end = 1000.0
ob_auto_camera = bpy.data.objects.new('AutoCamera', cam_auto)
scene.collection.objects.link(ob_auto_camera)
ob_auto_camera.location = (21.6118, -24.0685, 24.5153)
ob_auto_camera.rotation_euler = (1.09748, -7.21219e-08, 0.694738)
scene.camera = ob_auto_camera
light_auto_sun = bpy.data.lights.new('AutoSun', 'SUN')
light_auto_sun.energy = 3.0
light_auto_sun.angle = 0.0523599
ob_auto_sun = bpy.data.objects.new('AutoSun', light_auto_sun)
scene.collection.objects.link(ob_auto_sun)
ob_auto_sun.rotation_euler = (0.872665, 0.174533, 0.523599)
bpy.context.view_layer.update()
